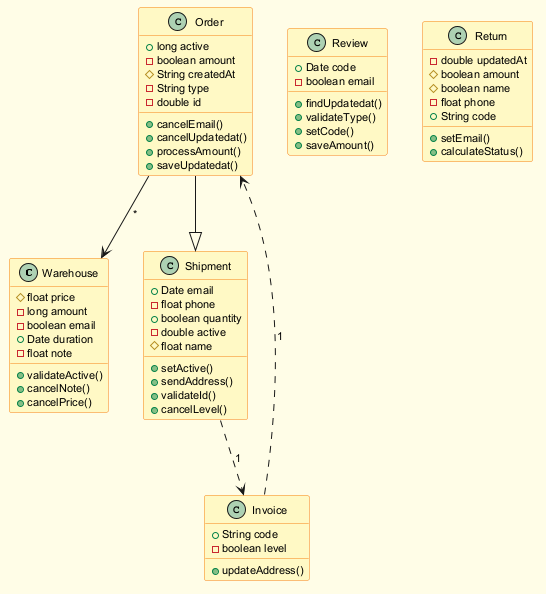

The diagram above was rendered by PlantUML. Its source (embedded in the PNG):
@startuml
skinparam backgroundColor #FFFDE7
skinparam classBackgroundColor #FFF9C4
skinparam classBorderColor #F57F17
skinparam defaultFontSize 11
class Warehouse {
  #float price
  -long amount
  -boolean email
  +Date duration
  -float note
  +validateActive()
  +cancelNote()
  +cancelPrice()
}
class Order {
  +long active
  -boolean amount
  #String createdAt
  -String type
  -double id
  +cancelEmail()
  +cancelUpdatedat()
  +processAmount()
  +saveUpdatedat()
}
class Invoice {
  +String code
  -boolean level
  +updateAddress()
}
class Review {
  +Date code
  -boolean email
  +findUpdatedat()
  +validateType()
  +setCode()
  +saveAmount()
}
class Return {
  -double updatedAt
  #boolean amount
  #boolean name
  -float phone
  +String code
  +setEmail()
  +calculateStatus()
}
class Shipment {
  +Date email
  -float phone
  +boolean quantity
  -double active
  #float name
  +setActive()
  +sendAddress()
  +validateId()
  +cancelLevel()
}
Order --> Warehouse : "*"
Invoice ..> Order : "1"
Shipment ..> Invoice : "1"
Order --|> Shipment
@enduml